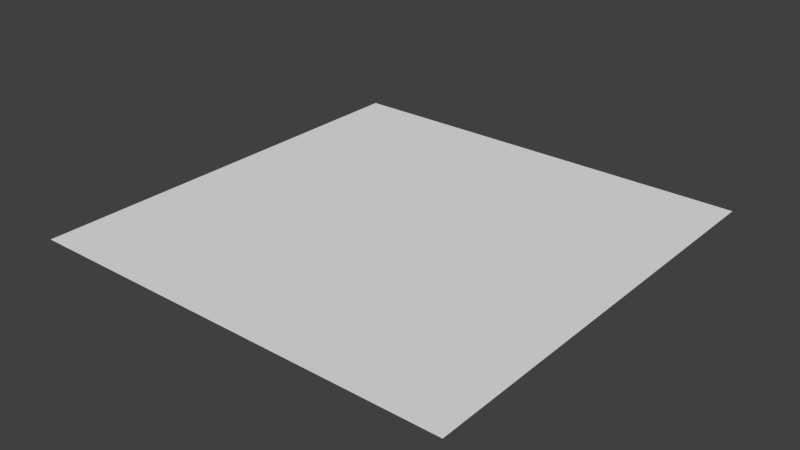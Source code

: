 # Source: AnimPlane.blend  (saved by Blender 2.69.10; exported with 4.5.12 LTS)
import bpy
from mathutils import Matrix  # noqa: F401  (used for matrix-valued properties, if any)

bpy.ops.wm.read_factory_settings(use_empty=True)
scene = bpy.context.scene
scene.name = 'Scene'

# ---- collections
col_collection_1 = bpy.data.collections.new('Collection 1'); scene.collection.children.link(col_collection_1)

# ---- materials (node trees are filled in below, after node groups)
mat_material = bpy.data.materials.new('Material')
mat_material.alpha_threshold = 0.0
mat_material.use_transparent_shadow = False
mat_material.roughness = 0.5
mat_material.line_color = (0.0, 0.0, 0.0, 1.0)

# ---- material node trees

# ---- world
world_world = bpy.data.worlds.new('World'); scene.world = world_world
world_world.color = (0.05088, 0.05088, 0.05088)
world_world.use_sun_shadow = False
world_world.sun_shadow_jitter_overblur = 0.0
world_world.cycles.sampling_method = 'MANUAL'
world_world.cycles.sample_map_resolution = 256

# ---- meshes
me_plane = bpy.data.meshes.new('plane')
me_plane.from_pydata([(1.0, 1.0, 0.0), (1.0, -1.0, 0.0), (-1.0, -1.0, 0.0), (-1.0, 1.0, 0.0)], [], [(0, 3, 2, 1)])
_uv = me_plane.uv_layers.new(name='UVMap')
_uv.uv.foreach_set('vector', [0.0, 0.0, 1.0, 0.0, 1.0, 1.0, 0.0, 1.0])
me_plane.materials.append(mat_material)
me_plane.use_remesh_preserve_volume = False
me_plane.use_remesh_preserve_attributes = False
me_plane.use_mirror_vertex_groups = False
me_plane.update()

# ---- objects
ob_plane = bpy.data.objects.new('Plane', me_plane)

# ---- transforms, parenting, visibility, modifiers, constraints
ob_plane.location = (0.0, 0.0, 0.0)
ob_plane.lock_rotations_4d = False
ob_plane.empty_display_type = 'ARROWS'
ob_plane.lineart.crease_threshold = 0.0

# ---- collection membership
col_collection_1.objects.link(ob_plane)

# ---- scene / render settings (as saved in the file)
scene.frame_start = 1; scene.frame_end = 250; scene.frame_set(1)
scene.render.engine = 'BLENDER_EEVEE_NEXT'
scene.render.resolution_percentage = 50
scene.render.dither_intensity = 0.0
scene.cycles.use_denoising = False
scene.cycles.samples = 10
scene.cycles.sampling_pattern = 'TABULATED_SOBOL'
scene.cycles.light_sampling_threshold = 0.0
scene.cycles.use_adaptive_sampling = False
scene.cycles.use_light_tree = False
scene.cycles.blur_glossy = 0.0
scene.cycles.volume_bounces = 1
scene.cycles.pixel_filter_type = 'GAUSSIAN'
scene.cycles.sample_clamp_indirect = 0.0
scene.view_settings.view_transform = 'Standard'
bpy.context.view_layer.update()

# ---- added for rendering (the .blend has no active camera and no usable light): camera, sun
cam_auto = bpy.data.cameras.new('AutoCamera')
cam_auto.lens = 50.0
cam_auto.sensor_width = 36.0
cam_auto.clip_end = 1000.0
ob_auto_camera = bpy.data.objects.new('AutoCamera', cam_auto)
scene.collection.objects.link(ob_auto_camera)
ob_auto_camera.location = (2.61693, -3.14032, 2.09355)
ob_auto_camera.rotation_euler = (1.09748, -7.21219e-08, 0.694738)
scene.camera = ob_auto_camera
light_auto_sun = bpy.data.lights.new('AutoSun', 'SUN')
light_auto_sun.energy = 3.0
light_auto_sun.angle = 0.0523599
ob_auto_sun = bpy.data.objects.new('AutoSun', light_auto_sun)
scene.collection.objects.link(ob_auto_sun)
ob_auto_sun.rotation_euler = (0.872665, 0.174533, 0.523599)
bpy.context.view_layer.update()
